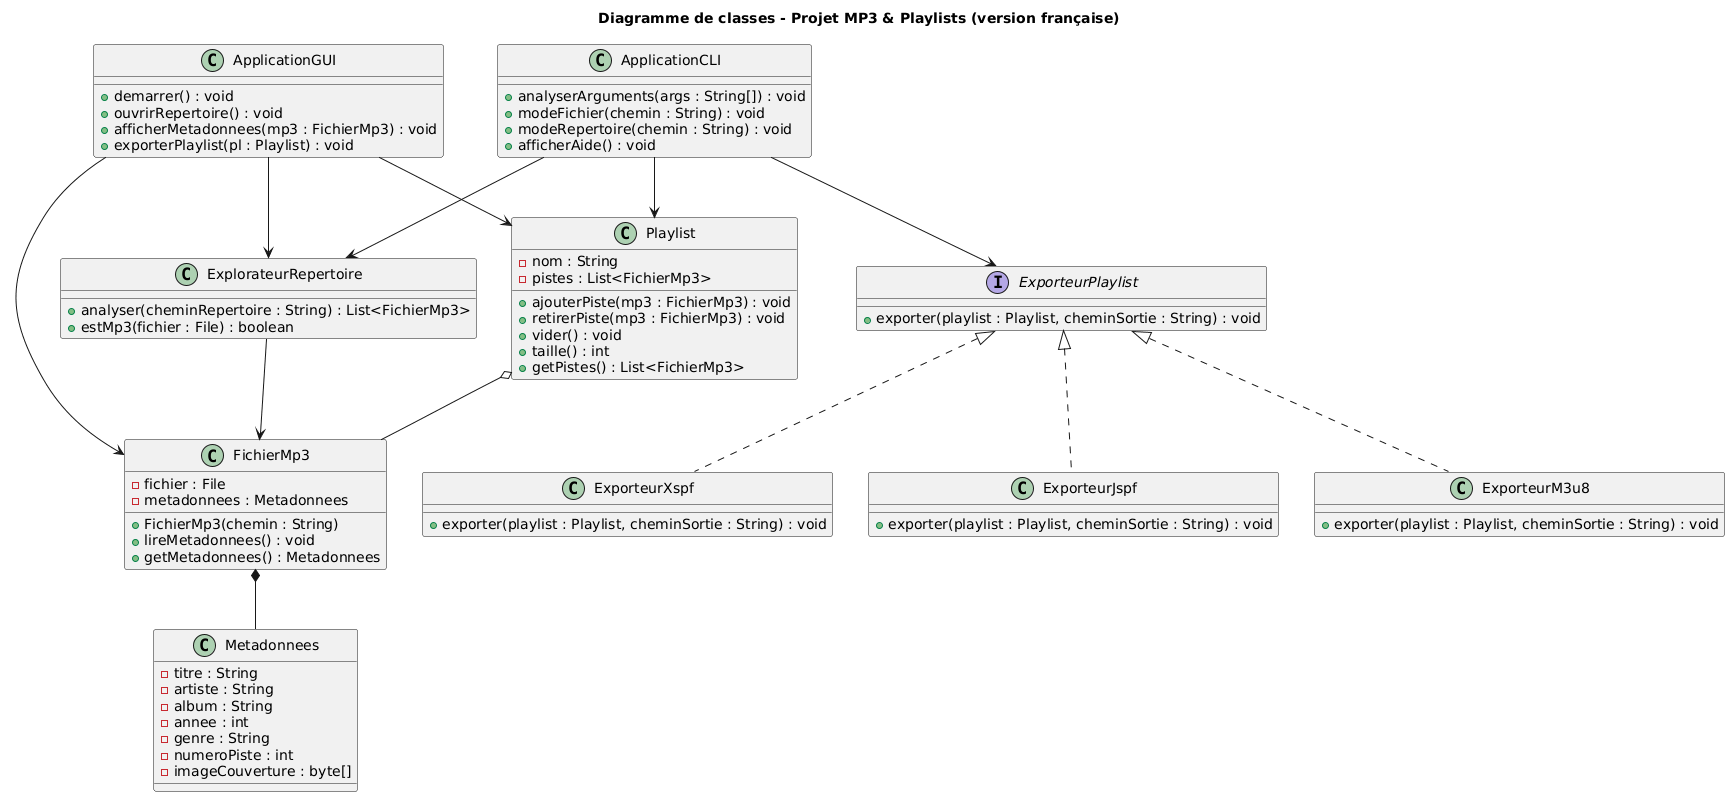

The diagram above was rendered by PlantUML. Its source (embedded in the PNG):
@startuml
title Diagramme de classes - Projet MP3 & Playlists (version française)

' ===========================
'        CLASSES
' ===========================

class Metadonnees {
    - titre : String
    - artiste : String
    - album : String
    - annee : int
    - genre : String
    - numeroPiste : int
    - imageCouverture : byte[]
}

class FichierMp3 {
    - fichier : File
    - metadonnees : Metadonnees
    + FichierMp3(chemin : String)
    + lireMetadonnees() : void
    + getMetadonnees() : Metadonnees
}

class ExplorateurRepertoire {
    + analyser(cheminRepertoire : String) : List<FichierMp3>
    + estMp3(fichier : File) : boolean
}

class Playlist {
    - nom : String
    - pistes : List<FichierMp3>
    + ajouterPiste(mp3 : FichierMp3) : void
    + retirerPiste(mp3 : FichierMp3) : void
    + vider() : void
    + taille() : int
    + getPistes() : List<FichierMp3>
}

' ===========================
'      EXPORTATION PLAYLIST
' ===========================

interface ExporteurPlaylist {
    + exporter(playlist : Playlist, cheminSortie : String) : void
}

class ExporteurXspf {
    + exporter(playlist : Playlist, cheminSortie : String) : void
}

class ExporteurJspf {
    + exporter(playlist : Playlist, cheminSortie : String) : void
}

class ExporteurM3u8 {
    + exporter(playlist : Playlist, cheminSortie : String) : void
}

' ===========================
'        APPLICATIONS
' ===========================

class ApplicationCLI {
    + analyserArguments(args : String[]) : void
    + modeFichier(chemin : String) : void
    + modeRepertoire(chemin : String) : void
    + afficherAide() : void
}

class ApplicationGUI {
    + demarrer() : void
    + ouvrirRepertoire() : void
    + afficherMetadonnees(mp3 : FichierMp3) : void
    + exporterPlaylist(pl : Playlist) : void
}

' ===========================
'           RELATIONS
' ===========================

FichierMp3 *-- Metadonnees
ExplorateurRepertoire --> FichierMp3
Playlist o-- FichierMp3

ExporteurPlaylist <|.. ExporteurXspf
ExporteurPlaylist <|.. ExporteurJspf
ExporteurPlaylist <|.. ExporteurM3u8

ApplicationCLI --> ExplorateurRepertoire
ApplicationCLI --> Playlist
ApplicationCLI --> ExporteurPlaylist

ApplicationGUI --> ExplorateurRepertoire
ApplicationGUI --> Playlist
ApplicationGUI --> FichierMp3
@enduml